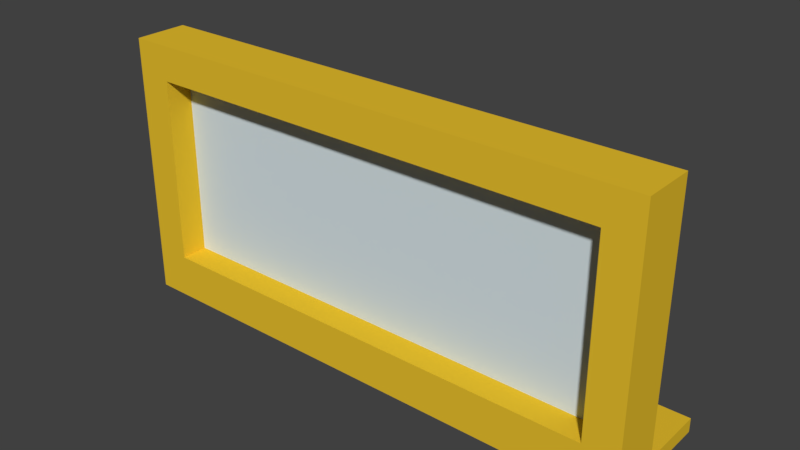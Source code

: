 # Source: FENSTER_03.blend  (saved by Blender 2.79.0; exported with 4.5.12 LTS)
import bpy
from mathutils import Matrix  # noqa: F401  (used for matrix-valued properties, if any)

bpy.ops.wm.read_factory_settings(use_empty=True)
scene = bpy.context.scene
scene.name = 'Scene'

# ---- collections
col_collection_1 = bpy.data.collections.new('Collection 1'); scene.collection.children.link(col_collection_1)

# ---- materials (node trees are filled in below, after node groups)
mat_material_002 = bpy.data.materials.new('Material.002')
mat_material_002.alpha_threshold = 0.0
mat_material_002.use_transparent_shadow = False
mat_material_002.diffuse_color = (0.8, 0.5212, 0.02709, 1.0)
mat_material_002.roughness = 0.5
mat_material_003 = bpy.data.materials.new('Material.003')
mat_material_003.alpha_threshold = 0.0
mat_material_003.use_transparent_shadow = False
mat_material_003.diffuse_color = (0.6632, 0.7604, 0.8, 1.0)
mat_material_003.roughness = 0.5
mat_material_001 = bpy.data.materials.new('Material.001')
mat_material_001.alpha_threshold = 0.0
mat_material_001.use_transparent_shadow = False
mat_material_001.diffuse_color = (0.6654, 0.7605, 0.7991, 1.0)
mat_material_001.roughness = 0.5
mat_material_001.specular_intensity = 0.8

# ---- material node trees

# ---- world
world_world = bpy.data.worlds.new('World'); scene.world = world_world
world_world.color = (0.05088, 0.05088, 0.05088)
world_world.use_sun_shadow = False
world_world.sun_shadow_jitter_overblur = 0.0
world_world.cycles.sampling_method = 'MANUAL'

# ---- meshes
me_cube_001 = bpy.data.meshes.new('Cube.001')
me_cube_001.from_pydata([(-1.0, -1.0, 0.3719), (-1.0, 1.0, 0.3719), (1.0, -1.0, 0.3719), (1.0, 1.0, 0.3719), (-1.0, -1.0, -0.2209), (-1.0, 1.0, -0.2209), (1.0, 1.0, -0.2209), (1.0, -1.0, -0.2209), (-0.8687, -1.0, 0.3719), (-0.8687, 1.0, 0.3719), (-0.8687, 1.0, -0.2209), (-0.8687, -1.0, -0.2209), (0.8705, 1.0, 0.3719), (0.8705, -1.0, 0.3719), (0.8705, -1.0, -0.2209), (0.8705, 1.0, -0.2209), (-1.0, -1.0, 0.279), (-1.0, 1.0, 0.279), (1.0, 1.0, 0.279), (1.0, -1.0, 0.279), (-0.8687, 1.0, 0.279), (-0.8687, -1.0, 0.279), (0.8705, -1.0, 0.279), (0.8705, 1.0, 0.279), (0.8705, -1.0, -0.3391), (1.0, -1.0, -0.3391), (-1.0, 1.0, -0.3391), (-1.0, -1.0, -0.3017), (-0.8687, 1.0, -0.3017), (-0.8687, -1.0, -0.3017), (1.0, -1.0, -0.3017), (1.0, 1.0, -0.3017), (-1.0, 1.0, -0.3017), (0.8705, -1.0, -0.3017), (0.8705, 1.0, -0.3017), (1.0, 3.601, -0.3017), (0.8705, 3.601, -0.3017), (-0.8687, 3.601, -0.3017), (-1.0, 3.601, -0.3017), (1.0, 3.601, -0.3391), (0.8705, 3.601, -0.3391), (-0.8687, 3.601, -0.3391), (-1.0, 3.601, -0.3391), (-0.8687, -1.0, -0.3391), (1.0, 1.0, -0.3391), (0.8705, 1.0, -0.3391), (-1.0, -1.0, -0.3391), (-0.8687, 1.0, -0.3391), (-0.9181, 0.01653, -0.2451), (-0.9181, 0.01653, 0.3512), (-0.9181, 0.361, -0.2451), (-0.9181, 0.361, 0.3512), (0.8776, 0.01653, -0.2451), (0.8776, 0.01653, 0.3512), (0.8776, 0.361, -0.2451), (0.8776, 0.361, 0.3512)], [], [(16, 0, 1, 17), (23, 12, 3, 18), (18, 3, 2, 19), (21, 8, 0, 16), (9, 1, 0, 8), (29, 11, 4, 27), (31, 6, 7, 30), (34, 15, 6, 31), (27, 4, 5, 32), (14, 11, 29, 33), (32, 5, 10, 28), (17, 1, 9, 20), (9, 12, 23, 20), (9, 8, 13, 12), (30, 7, 14, 33), (19, 2, 13, 22), (3, 12, 13, 2), (10, 20, 21, 11), (7, 19, 22, 14), (5, 17, 20, 10), (11, 21, 16, 4), (6, 18, 19, 7), (15, 23, 18, 6), (26, 47, 43, 46), (14, 22, 23, 15), (24, 43, 47, 45), (15, 10, 11, 14), (10, 15, 34, 28), (13, 8, 21, 22), (20, 23, 22, 21), (4, 16, 17, 5), (31, 30, 25, 44), (33, 29, 43, 24), (45, 47, 41, 40), (34, 31, 35, 36), (26, 32, 38, 42), (28, 34, 36, 37), (47, 26, 42, 41), (31, 44, 39, 35), (37, 36, 40, 41), (36, 35, 39, 40), (38, 37, 41, 42), (32, 28, 37, 38), (29, 27, 46, 43), (44, 45, 40, 39), (30, 33, 24, 25), (27, 32, 26, 46), (25, 24, 45, 44), (48, 49, 51, 50), (50, 51, 55, 54), (54, 55, 53, 52), (52, 53, 49, 48), (50, 54, 52, 48), (55, 51, 49, 53)])
me_cube_001.polygons.foreach_set('material_index', [0, 0, 0, 0, 0, 0, 0, 0, 0, 0, 0, 0, 0, 0, 0, 0, 0, 0, 0, 0, 0, 0, 0, 0, 0, 0, 0, 0, 0, 0, 0, 0, 0, 0, 0, 0, 0, 0, 0, 0, 0, 0, 0, 0, 0, 0, 0, 0, 2, 2, 2, 2, 2, 2])
me_cube_001.materials.append(mat_material_002)
me_cube_001.materials.append(mat_material_003)
me_cube_001.materials.append(mat_material_001)
me_cube_001.use_remesh_preserve_volume = False
me_cube_001.use_remesh_preserve_attributes = False
me_cube_001.use_mirror_vertex_groups = False
me_cube_001.update()

# ---- objects
ob_cube = bpy.data.objects.new('Cube', me_cube_001)

# ---- transforms, parenting, visibility, modifiers, constraints
ob_cube.location = (-0.01824, 0.04074, 0.7319)
ob_cube.scale = (1.123, 0.112, 1.574)
ob_cube.lineart.crease_threshold = 0.0

# ---- collection membership
col_collection_1.objects.link(ob_cube)

# ---- scene / render settings (as saved in the file)
scene.frame_start = 1; scene.frame_end = 250; scene.frame_set(0)
scene.render.engine = 'BLENDER_EEVEE_NEXT'
scene.render.resolution_percentage = 50
scene.render.dither_intensity = 0.0
scene.cycles.use_denoising = False
scene.cycles.samples = 128
scene.cycles.sampling_pattern = 'TABULATED_SOBOL'
scene.cycles.use_adaptive_sampling = False
scene.cycles.use_light_tree = False
scene.cycles.blur_glossy = 0.0
scene.cycles.sample_clamp_indirect = 0.0
scene.view_settings.view_transform = 'Standard'
bpy.context.view_layer.update()

# ---- added for rendering (the .blend has no active camera and no usable light): camera, sun
cam_auto = bpy.data.cameras.new('AutoCamera')
cam_auto.lens = 50.0
cam_auto.sensor_width = 36.0
cam_auto.clip_end = 1000.0
ob_auto_camera = bpy.data.objects.new('AutoCamera', cam_auto)
scene.collection.objects.link(ob_auto_camera)
ob_auto_camera.location = (2.35261, -2.65859, 2.65437)
ob_auto_camera.rotation_euler = (1.09748, -7.21219e-08, 0.694738)
scene.camera = ob_auto_camera
light_auto_sun = bpy.data.lights.new('AutoSun', 'SUN')
light_auto_sun.energy = 3.0
light_auto_sun.angle = 0.0523599
ob_auto_sun = bpy.data.objects.new('AutoSun', light_auto_sun)
scene.collection.objects.link(ob_auto_sun)
ob_auto_sun.rotation_euler = (0.872665, 0.174533, 0.523599)
bpy.context.view_layer.update()
